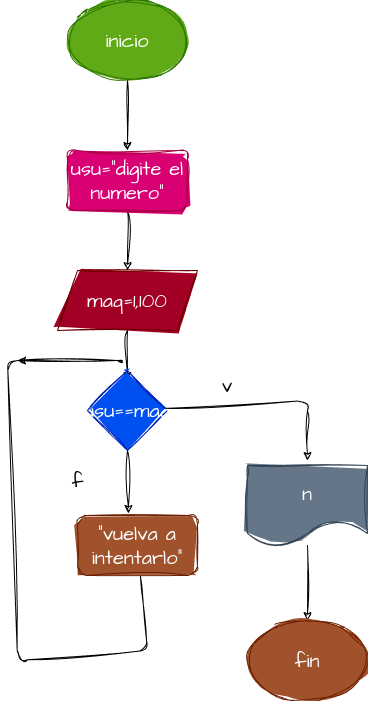

The diagram above was exported from draw.io. Its source (the exported page's mxGraphModel, read from the mxfile embedded in the PNG):
<mxGraphModel dx="626" dy="459" grid="1" gridSize="10" guides="1" tooltips="1" connect="1" arrows="1" fold="1" page="1" pageScale="1" pageWidth="827" pageHeight="1169" math="0" shadow="0">
  <root>
    <mxCell id="0" />
    <mxCell id="1" parent="0" />
    <mxCell id="3" style="edgeStyle=none;sketch=1;hachureGap=4;jiggle=2;curveFitting=1;html=1;fontFamily=Architects Daughter;fontSource=https%3A%2F%2Ffonts.googleapis.com%2Fcss%3Ffamily%3DArchitects%2BDaughter;fontSize=16;" edge="1" parent="1" source="2">
      <mxGeometry relative="1" as="geometry">
        <mxPoint x="330" y="190" as="targetPoint" />
      </mxGeometry>
    </mxCell>
    <mxCell id="2" value="inicio" style="ellipse;whiteSpace=wrap;html=1;sketch=1;hachureGap=4;jiggle=2;curveFitting=1;fontFamily=Architects Daughter;fontSource=https%3A%2F%2Ffonts.googleapis.com%2Fcss%3Ffamily%3DArchitects%2BDaughter;fontSize=20;fillColor=#60a917;fontColor=#ffffff;strokeColor=#2D7600;fillStyle=solid;" vertex="1" parent="1">
      <mxGeometry x="270" y="40" width="120" height="80" as="geometry" />
    </mxCell>
    <mxCell id="5" style="edgeStyle=none;sketch=1;hachureGap=4;jiggle=2;curveFitting=1;html=1;fontFamily=Architects Daughter;fontSource=https%3A%2F%2Ffonts.googleapis.com%2Fcss%3Ffamily%3DArchitects%2BDaughter;fontSize=16;entryX=0.5;entryY=0;entryDx=0;entryDy=0;" edge="1" parent="1" source="4">
      <mxGeometry relative="1" as="geometry">
        <mxPoint x="330" y="420" as="targetPoint" />
      </mxGeometry>
    </mxCell>
    <mxCell id="4" value="maq=1,100" style="shape=parallelogram;perimeter=parallelogramPerimeter;whiteSpace=wrap;html=1;fixedSize=1;sketch=1;hachureGap=4;jiggle=2;curveFitting=1;fontFamily=Architects Daughter;fontSource=https%3A%2F%2Ffonts.googleapis.com%2Fcss%3Ffamily%3DArchitects%2BDaughter;fontSize=20;fillStyle=solid;fillColor=#a20025;fontColor=#ffffff;strokeColor=#6F0000;" vertex="1" parent="1">
      <mxGeometry x="260" y="310" width="140" height="60" as="geometry" />
    </mxCell>
    <mxCell id="12" style="edgeStyle=none;sketch=1;hachureGap=4;jiggle=2;curveFitting=1;html=1;fontFamily=Architects Daughter;fontSource=https%3A%2F%2Ffonts.googleapis.com%2Fcss%3Ffamily%3DArchitects%2BDaughter;fontSize=16;" edge="1" parent="1" source="8">
      <mxGeometry relative="1" as="geometry">
        <mxPoint x="510" y="500" as="targetPoint" />
        <Array as="points">
          <mxPoint x="510" y="440" />
        </Array>
      </mxGeometry>
    </mxCell>
    <mxCell id="17" style="edgeStyle=none;sketch=1;hachureGap=4;jiggle=2;curveFitting=1;html=1;exitX=0.5;exitY=1;exitDx=0;exitDy=0;fontFamily=Architects Daughter;fontSource=https%3A%2F%2Ffonts.googleapis.com%2Fcss%3Ffamily%3DArchitects%2BDaughter;fontSize=16;entryX=0.425;entryY=-0.033;entryDx=0;entryDy=0;entryPerimeter=0;" edge="1" parent="1" source="8" target="18">
      <mxGeometry relative="1" as="geometry">
        <mxPoint x="330" y="580" as="targetPoint" />
      </mxGeometry>
    </mxCell>
    <mxCell id="8" value="usu==maq" style="rhombus;whiteSpace=wrap;html=1;sketch=1;hachureGap=4;jiggle=2;curveFitting=1;fontFamily=Architects Daughter;fontSource=https%3A%2F%2Ffonts.googleapis.com%2Fcss%3Ffamily%3DArchitects%2BDaughter;fontSize=20;fillColor=#0050ef;fontColor=#ffffff;strokeColor=#001DBC;fillStyle=solid;" vertex="1" parent="1">
      <mxGeometry x="290" y="410" width="80" height="80" as="geometry" />
    </mxCell>
    <mxCell id="10" style="edgeStyle=none;sketch=1;hachureGap=4;jiggle=2;curveFitting=1;html=1;fontFamily=Architects Daughter;fontSource=https%3A%2F%2Ffonts.googleapis.com%2Fcss%3Ffamily%3DArchitects%2BDaughter;fontSize=16;entryX=0.5;entryY=0;entryDx=0;entryDy=0;" edge="1" parent="1" source="9" target="4">
      <mxGeometry relative="1" as="geometry">
        <mxPoint x="300" y="280" as="targetPoint" />
      </mxGeometry>
    </mxCell>
    <mxCell id="9" value="usu=&quot;digite el numero&quot;" style="rounded=1;whiteSpace=wrap;html=1;sketch=1;hachureGap=4;jiggle=2;curveFitting=1;fontFamily=Architects Daughter;fontSource=https%3A%2F%2Ffonts.googleapis.com%2Fcss%3Ffamily%3DArchitects%2BDaughter;fontSize=20;fillColor=#d80073;fontColor=#ffffff;strokeColor=#A50040;fillStyle=solid;" vertex="1" parent="1">
      <mxGeometry x="270" y="190" width="120" height="60" as="geometry" />
    </mxCell>
    <mxCell id="14" style="edgeStyle=none;sketch=1;hachureGap=4;jiggle=2;curveFitting=1;html=1;fontFamily=Architects Daughter;fontSource=https%3A%2F%2Ffonts.googleapis.com%2Fcss%3Ffamily%3DArchitects%2BDaughter;fontSize=16;" edge="1" parent="1" source="13">
      <mxGeometry relative="1" as="geometry">
        <mxPoint x="510" y="660" as="targetPoint" />
      </mxGeometry>
    </mxCell>
    <mxCell id="13" value="n" style="shape=document;whiteSpace=wrap;html=1;boundedLbl=1;sketch=1;hachureGap=4;jiggle=2;curveFitting=1;fontFamily=Architects Daughter;fontSource=https%3A%2F%2Ffonts.googleapis.com%2Fcss%3Ffamily%3DArchitects%2BDaughter;fontSize=20;fillColor=#647687;fontColor=#ffffff;strokeColor=#314354;fillStyle=solid;" vertex="1" parent="1">
      <mxGeometry x="450" y="505" width="120" height="80" as="geometry" />
    </mxCell>
    <mxCell id="15" value="fin" style="ellipse;whiteSpace=wrap;html=1;sketch=1;hachureGap=4;jiggle=2;curveFitting=1;fontFamily=Architects Daughter;fontSource=https%3A%2F%2Ffonts.googleapis.com%2Fcss%3Ffamily%3DArchitects%2BDaughter;fontSize=20;fillColor=#a0522d;fontColor=#ffffff;strokeColor=#6D1F00;fillStyle=solid;" vertex="1" parent="1">
      <mxGeometry x="450" y="660" width="120" height="80" as="geometry" />
    </mxCell>
    <mxCell id="16" value="v" style="text;html=1;strokeColor=none;fillColor=none;align=center;verticalAlign=middle;whiteSpace=wrap;rounded=0;sketch=1;hachureGap=4;jiggle=2;curveFitting=1;fontFamily=Architects Daughter;fontSource=https%3A%2F%2Ffonts.googleapis.com%2Fcss%3Ffamily%3DArchitects%2BDaughter;fontSize=20;" vertex="1" parent="1">
      <mxGeometry x="400" y="410" width="60" height="30" as="geometry" />
    </mxCell>
    <mxCell id="21" style="edgeStyle=none;sketch=1;hachureGap=4;jiggle=2;curveFitting=1;html=1;fontFamily=Architects Daughter;fontSource=https%3A%2F%2Ffonts.googleapis.com%2Fcss%3Ffamily%3DArchitects%2BDaughter;fontSize=16;" edge="1" parent="1" source="18">
      <mxGeometry relative="1" as="geometry">
        <mxPoint x="220" y="400" as="targetPoint" />
        <Array as="points">
          <mxPoint x="350" y="690" />
          <mxPoint x="220" y="700" />
          <mxPoint x="210" y="400" />
          <mxPoint x="330" y="400" />
        </Array>
      </mxGeometry>
    </mxCell>
    <mxCell id="18" value="&quot;vuelva a intentarlo&quot;" style="rounded=1;whiteSpace=wrap;html=1;sketch=1;hachureGap=4;jiggle=2;curveFitting=1;fontFamily=Architects Daughter;fontSource=https%3A%2F%2Ffonts.googleapis.com%2Fcss%3Ffamily%3DArchitects%2BDaughter;fontSize=20;fillColor=#a0522d;fontColor=#ffffff;strokeColor=#6D1F00;fillStyle=solid;" vertex="1" parent="1">
      <mxGeometry x="280" y="555" width="120" height="60" as="geometry" />
    </mxCell>
    <mxCell id="20" value="f" style="text;html=1;align=center;verticalAlign=middle;resizable=0;points=[];autosize=1;strokeColor=none;fillColor=none;fontSize=20;fontFamily=Architects Daughter;sketch=1;hachureGap=4;jiggle=2;curveFitting=1;fontSource=https%3A%2F%2Ffonts.googleapis.com%2Fcss%3Ffamily%3DArchitects%2BDaughter;" vertex="1" parent="1">
      <mxGeometry x="260" y="500" width="40" height="40" as="geometry" />
    </mxCell>
  </root>
</mxGraphModel>